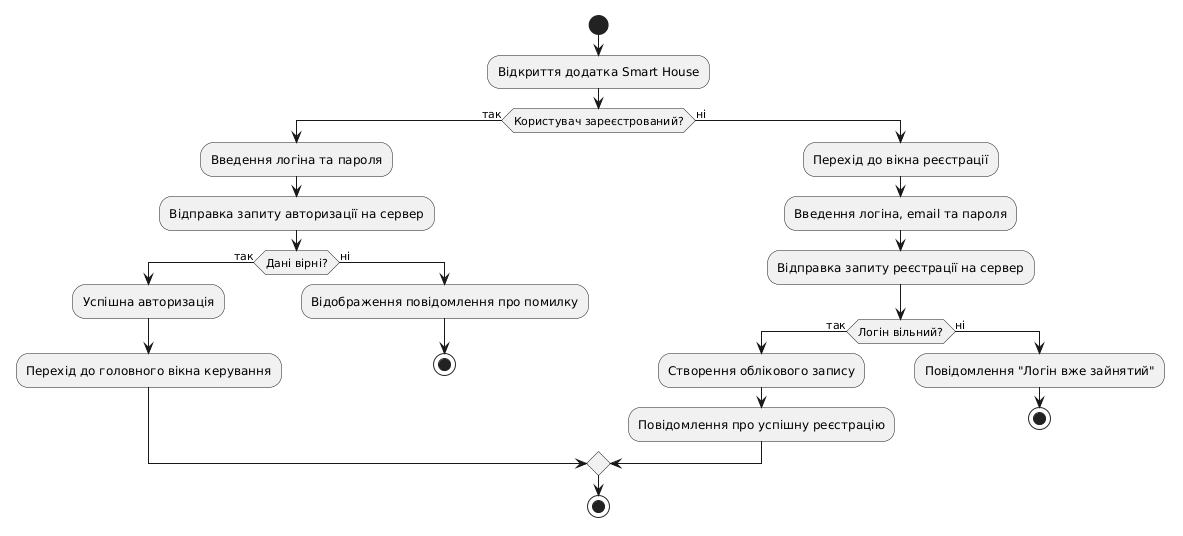

The diagram above was rendered by PlantUML. Its source (embedded in the PNG):
@startuml
start
:Відкриття додатка Smart House;
if (Користувач зареєстрований?) then (так)
  :Введення логіна та пароля;
  :Відправка запиту авторизації на сервер;
  if (Дані вірні?) then (так)
    :Успішна авторизація;
    :Перехід до головного вікна керування;
  else (ні)
    :Відображення повідомлення про помилку;
    stop
  endif
else (ні)
  :Перехід до вікна реєстрації;
  :Введення логіна, email та пароля;
  :Відправка запиту реєстрації на сервер;
  if (Логін вільний?) then (так)
    :Створення облікового запису;
    :Повідомлення про успішну реєстрацію;
  else (ні)
    :Повідомлення "Логін вже зайнятий";
    stop
  endif
endif
stop
@enduml